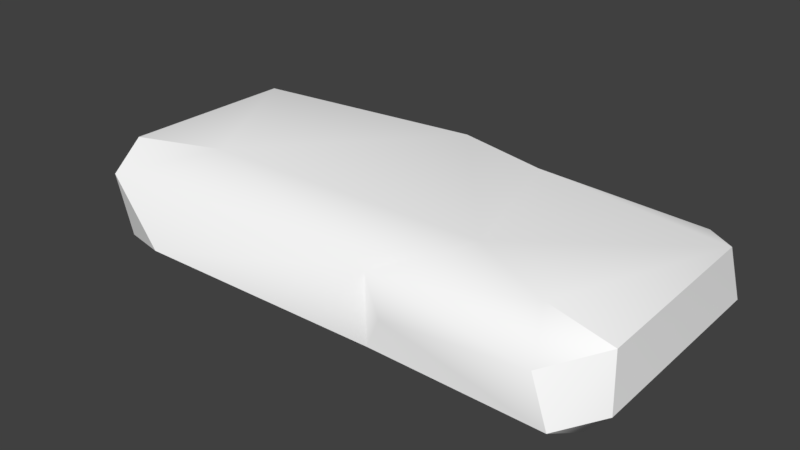 # Source: Stair_element.blend  (saved by Blender 2.78.0; exported with 4.5.12 LTS)
import bpy
from mathutils import Matrix  # noqa: F401  (used for matrix-valued properties, if any)

bpy.ops.wm.read_factory_settings(use_empty=True)
scene = bpy.context.scene
scene.name = 'Scene'

# ---- collections
col_collection_1 = bpy.data.collections.new('Collection 1'); scene.collection.children.link(col_collection_1)

# ---- materials (node trees are filled in below, after node groups)
mat_stone_elements = bpy.data.materials.new('Stone_elements')
mat_stone_elements.alpha_threshold = 0.0
mat_stone_elements.use_transparent_shadow = False
mat_stone_elements.diffuse_color = (1.0, 1.0, 1.0, 1.0)
mat_stone_elements.roughness = 0.5

# ---- material node trees

# ---- world
world_world = bpy.data.worlds.new('World'); scene.world = world_world
world_world.color = (0.05088, 0.05088, 0.05088)
world_world.use_sun_shadow = False
world_world.sun_shadow_jitter_overblur = 0.0
world_world.cycles.sampling_method = 'MANUAL'

# ---- meshes
me_untitled = bpy.data.meshes.new('Untitled')
me_untitled.from_pydata([(7.619, 0.3238, -3.702), (-0.4323, 2.764, -3.192), (-7.573, -0.2631, -3.253), (7.068, -0.2682, 2.658), (-8.044, 1.557, 3.086), (7.63, 2.019, 2.484), (-5.708, 0.1723, 3.732), (7.653, 2.216, -2.73), (3.488, 2.747, 1.61), (-8.158, 2.089, -3.535), (-7.405, 1.049, -3.884), (-5.006, 2.697, 1.743), (-7.619, -0.2649, 3.0), (0.7596, 0.3179, -3.806), (6.587, 1.865, -3.883), (-8.215, 0.5778, 0.9252), (6.832, 0.1948, 3.69), (1.434, 1.895, 3.226), (0.3361, 2.161, -3.831), (7.034, -0.2688, -3.21), (-8.195, 2.301, 2.034), (7.726, 0.4008, 2.582), (6.338, 1.525, 3.637), (5.931, 2.566, 2.639), (-7.61, 2.543, -2.796), (-8.222, 0.5902, -2.983), (1.663, 0.02611, 3.432), (2.238, 1.126, 3.67), (1.85, 2.344, -3.345)], [], [(2, 19, 3), (14, 0, 13), (7, 5, 0), (1, 11, 8), (1, 24, 11), (2, 3, 12), (5, 21, 0), (3, 26, 12), (12, 26, 6), (4, 6, 17), (4, 15, 12), (1, 8, 28), (28, 8, 7), (13, 28, 14), (8, 11, 17), (7, 23, 5), (9, 18, 10), (20, 9, 25), (9, 10, 2), (2, 13, 19), (24, 20, 11), (11, 4, 17), (12, 6, 4), (10, 18, 13), (10, 13, 2), (14, 28, 7), (7, 0, 14), (15, 2, 12), (9, 2, 25), (5, 16, 21), (26, 17, 6), (23, 22, 5), (16, 5, 22), (1, 18, 9), (18, 28, 13), (0, 19, 13), (0, 21, 19), (4, 20, 15), (11, 20, 4), (19, 21, 3), (3, 21, 16), (23, 17, 22), (22, 17, 27), (7, 8, 23), (23, 8, 17), (20, 24, 9), (9, 24, 1), (2, 15, 25), (20, 25, 15), (3, 16, 26), (22, 27, 16), (27, 17, 26), (27, 26, 16), (18, 1, 28)])
me_untitled.polygons.foreach_set('use_smooth', [True] * 54)
_k = set([(0, 7), (0, 13), (0, 14), (0, 19), (0, 21), (2, 10), (2, 12), (2, 19), (2, 25), (3, 16), (3, 19), (4, 6), (4, 12), (4, 20), (5, 7), (5, 21), (5, 22), (5, 23), (6, 12), (6, 26), (7, 14), (9, 10), (9, 20), (9, 24), (9, 25), (11, 20), (14, 28), (15, 25), (16, 21), (16, 22), (16, 26), (18, 28)])
me_untitled.attributes.new('sharp_edge', 'BOOLEAN', 'EDGE').data.foreach_set('value', [ (min(e.vertices), max(e.vertices)) in _k for e in me_untitled.edges])
_uv = me_untitled.uv_layers.new(name='map1')
_uv.uv.foreach_set('vector', [0.863, 0.9043, 0.8584, 0.9717, 0.8313, 0.9701, 0.765, 0.5739, 0.779, 0.5659, 0.7769, 0.6228, 0.7538, 0.5682, 0.7093, 0.5641, 0.7647, 0.5557, 0.7549, 0.6325, 0.7152, 0.6691, 0.7175, 0.6003, 0.7549, 0.6325, 0.7524, 0.6902, 0.7152, 0.6691, 0.863, 0.9043, 0.8313, 0.9701, 0.8342, 0.9022, 0.7093, 0.5641, 0.7106, 0.5504, 0.7647, 0.5557, 0.8313, 0.9701, 0.8291, 0.9449, 0.8342, 0.9022, 0.8342, 0.9022, 0.8291, 0.9449, 0.8297, 0.9108, 0.7017, 0.6962, 0.6879, 0.6771, 0.701, 0.6167, 0.7017, 0.6962, 0.7204, 0.7069, 0.7016, 0.7129, 0.7549, 0.6325, 0.7175, 0.6003, 0.7588, 0.6135, 0.7588, 0.6135, 0.7175, 0.6003, 0.7538, 0.5682, 0.7769, 0.6228, 0.7588, 0.6135, 0.765, 0.5739, 0.7175, 0.6003, 0.7152, 0.6691, 0.701, 0.6167, 0.7538, 0.5682, 0.7112, 0.5798, 0.7093, 0.5641, 0.7593, 0.696, 0.7622, 0.6263, 0.7686, 0.6894, 0.7125, 0.6935, 0.7593, 0.696, 0.7539, 0.7086, 0.7593, 0.696, 0.7686, 0.6894, 0.7808, 0.6923, 0.7808, 0.6923, 0.7769, 0.6228, 0.7856, 0.5709, 0.7524, 0.6902, 0.7125, 0.6935, 0.7152, 0.6691, 0.7152, 0.6691, 0.7017, 0.6962, 0.701, 0.6167, 0.6859, 0.6943, 0.6879, 0.6771, 0.7017, 0.6962, 0.7686, 0.6894, 0.7622, 0.6263, 0.7769, 0.6228, 0.7686, 0.6894, 0.7769, 0.6228, 0.7808, 0.6923, 0.765, 0.5739, 0.7588, 0.6135, 0.7538, 0.5682, 0.7538, 0.5682, 0.7647, 0.5557, 0.765, 0.5739, 0.7204, 0.7069, 0.7552, 0.7178, 0.7016, 0.7129, 0.7593, 0.696, 0.7808, 0.6923, 0.7732, 0.6981, 0.7093, 0.5641, 0.6915, 0.5714, 0.6933, 0.5614, 0.6844, 0.6143, 0.701, 0.6167, 0.6879, 0.6771, 0.7112, 0.5798, 0.7007, 0.5768, 0.7093, 0.5641, 0.6915, 0.5714, 0.7093, 0.5641, 0.7007, 0.5768, 0.7549, 0.6325, 0.7622, 0.6263, 0.7593, 0.696, 0.7622, 0.6263, 0.7588, 0.6135, 0.7769, 0.6228, 0.779, 0.5659, 0.7856, 0.5709, 0.7769, 0.6228, 0.7647, 0.5557, 0.7106, 0.5504, 0.7613, 0.5483, 0.7017, 0.6962, 0.7125, 0.6935, 0.7204, 0.7069, 0.7152, 0.6691, 0.7125, 0.6935, 0.7017, 0.6962, 0.7613, 0.5483, 0.7106, 0.5504, 0.7112, 0.5425, 0.6849, 0.5651, 0.6933, 0.5614, 0.6915, 0.5714, 0.7112, 0.5798, 0.701, 0.6167, 0.7007, 0.5768, 0.7007, 0.5768, 0.701, 0.6167, 0.6942, 0.6096, 0.7538, 0.5682, 0.7175, 0.6003, 0.7112, 0.5798, 0.7112, 0.5798, 0.7175, 0.6003, 0.701, 0.6167, 0.7125, 0.6935, 0.7524, 0.6902, 0.7593, 0.696, 0.7593, 0.696, 0.7524, 0.6902, 0.7549, 0.6325, 0.7552, 0.7178, 0.7204, 0.7069, 0.7539, 0.7086, 0.7125, 0.6935, 0.7539, 0.7086, 0.7204, 0.7069, 0.6849, 0.5651, 0.6915, 0.5714, 0.6844, 0.6143, 0.7007, 0.5768, 0.6942, 0.6096, 0.6915, 0.5714, 0.6942, 0.6096, 0.701, 0.6167, 0.6844, 0.6143, 0.6942, 0.6096, 0.6844, 0.6143, 0.6915, 0.5714, 0.7622, 0.6263, 0.7549, 0.6325, 0.7588, 0.6135])
_uv.active_render = True
_uv = me_untitled.uv_layers.new(name='uvSet')
_uv.uv.foreach_set('vector', [0.533, 0.8561, 0.5838, 0.1759, 0.8554, 0.1955, 0.4698, 0.1841, 0.5475, 0.1482, 0.5243, 0.4653, 0.406, 0.1551, 0.1525, 0.1217, 0.4689, 0.08784, 0.4014, 0.5162, 0.1701, 0.7141, 0.1952, 0.33, 0.4014, 0.5162, 0.3797, 0.8428, 0.1701, 0.7141, 0.533, 0.8561, 0.8554, 0.1955, 0.8237, 0.8768, 0.1525, 0.1217, 0.1683, 0.04792, 0.4689, 0.08784, 0.8554, 0.1955, 0.8771, 0.4485, 0.8237, 0.8768, 0.8237, 0.8768, 0.8771, 0.4485, 0.8703, 0.7898, 0.09069, 0.8673, 0.01842, 0.7553, 0.09954, 0.4183, 0.09069, 0.8673, 0.1923, 0.9291, 0.08903, 0.9586, 0.4014, 0.5162, 0.1952, 0.33, 0.4284, 0.4098, 0.4284, 0.4098, 0.1952, 0.33, 0.406, 0.1551, 0.5243, 0.4653, 0.4284, 0.4098, 0.4698, 0.1841, 0.1952, 0.33, 0.1701, 0.7141, 0.09954, 0.4183, 0.406, 0.1551, 0.168, 0.209, 0.1525, 0.1217, 0.4163, 0.8763, 0.4429, 0.4832, 0.4669, 0.8386, 0.1512, 0.8523, 0.4163, 0.8763, 0.3808, 0.9441, 0.4163, 0.8763, 0.4669, 0.8386, 0.533, 0.8561, 0.533, 0.8561, 0.5243, 0.4653, 0.5838, 0.1759, 0.3797, 0.8428, 0.1512, 0.8523, 0.1701, 0.7141, 0.1701, 0.7141, 0.09069, 0.8673, 0.09954, 0.4183, 0.003494, 0.8524, 0.01842, 0.7553, 0.09069, 0.8673, 0.4669, 0.8386, 0.4429, 0.4832, 0.5243, 0.4653, 0.4669, 0.8386, 0.5243, 0.4653, 0.533, 0.8561, 0.4698, 0.1841, 0.4284, 0.4098, 0.406, 0.1551, 0.406, 0.1551, 0.4689, 0.08784, 0.4698, 0.1841, 0.1923, 0.9291, 0.3874, 0.996, 0.08903, 0.9586, 0.4163, 0.8763, 0.533, 0.8561, 0.491, 0.8898, 0.1525, 0.1217, 0.0558, 0.1629, 0.06883, 0.1056, 0.008764, 0.4017, 0.09954, 0.4183, 0.01842, 0.7553, 0.168, 0.209, 0.1079, 0.1935, 0.1525, 0.1217, 0.0558, 0.1629, 0.1525, 0.1217, 0.1079, 0.1935, 0.4014, 0.5162, 0.4429, 0.4832, 0.4163, 0.8763, 0.4429, 0.4832, 0.4284, 0.4098, 0.5243, 0.4653, 0.5475, 0.1482, 0.5838, 0.1759, 0.5243, 0.4653, 0.4689, 0.08784, 0.1683, 0.04792, 0.4505, 0.04651, 0.09069, 0.8673, 0.1512, 0.8523, 0.1923, 0.9291, 0.1701, 0.7141, 0.1512, 0.8523, 0.09069, 0.8673, 0.4505, 0.04651, 0.1683, 0.04792, 0.1718, 0.003968, 0.02265, 0.1214, 0.06883, 0.1056, 0.0558, 0.1629, 0.168, 0.209, 0.09954, 0.4183, 0.1079, 0.1935, 0.1079, 0.1935, 0.09954, 0.4183, 0.06357, 0.3764, 0.406, 0.1551, 0.1952, 0.33, 0.168, 0.209, 0.168, 0.209, 0.1952, 0.33, 0.09954, 0.4183, 0.1512, 0.8523, 0.3797, 0.8428, 0.4163, 0.8763, 0.4163, 0.8763, 0.3797, 0.8428, 0.4014, 0.5162, 0.3874, 0.996, 0.1923, 0.9291, 0.3808, 0.9441, 0.1512, 0.8523, 0.3808, 0.9441, 0.1923, 0.9291, 0.02265, 0.1214, 0.0558, 0.1629, 0.008764, 0.4017, 0.1079, 0.1935, 0.06357, 0.3764, 0.0558, 0.1629, 0.06357, 0.3764, 0.09954, 0.4183, 0.008764, 0.4017, 0.06357, 0.3764, 0.008764, 0.4017, 0.0558, 0.1629, 0.4429, 0.4832, 0.4014, 0.5162, 0.4284, 0.4098])
_ca = me_untitled.color_attributes.new('Col', 'BYTE_COLOR', 'CORNER')
_ca.data.foreach_set('color', [0.1878, 0.1651, 0.1559, 1.0, 0.1878, 0.1651, 0.1559, 1.0, 0.1878, 0.1651, 0.1559, 1.0, 0.1878, 0.1651, 0.1559, 1.0, 0.1878, 0.1651, 0.1559, 1.0, 0.1878, 0.1651, 0.1559, 1.0, 0.1878, 0.1651, 0.1559, 1.0, 0.1878, 0.1651, 0.1559, 1.0, 0.1878, 0.1651, 0.1559, 1.0, 0.1878, 0.1651, 0.1559, 1.0, 0.1878, 0.1651, 0.1559, 1.0, 0.1878, 0.1651, 0.1559, 1.0, 0.1878, 0.1651, 0.1559, 1.0, 0.1878, 0.1651, 0.1559, 1.0, 0.1878, 0.1651, 0.1559, 1.0, 0.1878, 0.1651, 0.1559, 1.0, 0.1878, 0.1651, 0.1559, 1.0, 0.1878, 0.1651, 0.1559, 1.0, 0.1878, 0.1651, 0.1559, 1.0, 0.1878, 0.1651, 0.1559, 1.0, 0.1878, 0.1651, 0.1559, 1.0, 0.1878, 0.1651, 0.1559, 1.0, 0.1878, 0.1651, 0.1559, 1.0, 0.1878, 0.1651, 0.1559, 1.0, 0.1878, 0.1651, 0.1559, 1.0, 0.1878, 0.1651, 0.1559, 1.0, 0.1878, 0.1651, 0.1559, 1.0, 0.1878, 0.1651, 0.1559, 1.0, 0.1878, 0.1651, 0.1559, 1.0, 0.1878, 0.1651, 0.1559, 1.0, 0.1878, 0.1651, 0.1559, 1.0, 0.1878, 0.1651, 0.1559, 1.0, 0.1878, 0.1651, 0.1559, 1.0, 0.1878, 0.1651, 0.1559, 1.0, 0.1878, 0.1651, 0.1559, 1.0, 0.1878, 0.1651, 0.1559, 1.0, 0.1878, 0.1651, 0.1559, 1.0, 0.1878, 0.1651, 0.1559, 1.0, 0.1878, 0.1651, 0.1559, 1.0, 0.1878, 0.1651, 0.1559, 1.0, 0.1878, 0.1651, 0.1559, 1.0, 0.1878, 0.1651, 0.1559, 1.0, 0.1878, 0.1651, 0.1559, 1.0, 0.1878, 0.1651, 0.1559, 1.0, 0.1878, 0.1651, 0.1559, 1.0, 0.1878, 0.1651, 0.1559, 1.0, 0.1878, 0.1651, 0.1559, 1.0, 0.1878, 0.1651, 0.1559, 1.0, 0.1878, 0.1651, 0.1559, 1.0, 0.1878, 0.1651, 0.1559, 1.0, 0.1878, 0.1651, 0.1559, 1.0, 0.1878, 0.1651, 0.1559, 1.0, 0.1878, 0.1651, 0.1559, 1.0, 0.1878, 0.1651, 0.1559, 1.0, 0.1878, 0.1651, 0.1559, 1.0, 0.1878, 0.1651, 0.1559, 1.0, 0.1878, 0.1651, 0.1559, 1.0, 0.1878, 0.1651, 0.1559, 1.0, 0.1878, 0.1651, 0.1559, 1.0, 0.1878, 0.1651, 0.1559, 1.0, 0.1878, 0.1651, 0.1559, 1.0, 0.1878, 0.1651, 0.1559, 1.0, 0.1878, 0.1651, 0.1559, 1.0, 0.1878, 0.1651, 0.1559, 1.0, 0.1878, 0.1651, 0.1559, 1.0, 0.1878, 0.1651, 0.1559, 1.0, 0.1878, 0.1651, 0.1559, 1.0, 0.1878, 0.1651, 0.1559, 1.0, 0.1878, 0.1651, 0.1559, 1.0, 0.1878, 0.1651, 0.1559, 1.0, 0.1878, 0.1651, 0.1559, 1.0, 0.1878, 0.1651, 0.1559, 1.0, 0.1878, 0.1651, 0.1559, 1.0, 0.1878, 0.1651, 0.1559, 1.0, 0.1878, 0.1651, 0.1559, 1.0, 0.1878, 0.1651, 0.1559, 1.0, 0.1878, 0.1651, 0.1559, 1.0, 0.1878, 0.1651, 0.1559, 1.0, 0.1878, 0.1651, 0.1559, 1.0, 0.1878, 0.1651, 0.1559, 1.0, 0.1878, 0.1651, 0.1559, 1.0, 0.1878, 0.1651, 0.1559, 1.0, 0.1878, 0.1651, 0.1559, 1.0, 0.1878, 0.1651, 0.1559, 1.0, 0.1878, 0.1651, 0.1559, 1.0, 0.1878, 0.1651, 0.1559, 1.0, 0.1878, 0.1651, 0.1559, 1.0, 0.1878, 0.1651, 0.1559, 1.0, 0.1878, 0.1651, 0.1559, 1.0, 0.1878, 0.1651, 0.1559, 1.0, 0.1878, 0.1651, 0.1559, 1.0, 0.1878, 0.1651, 0.1559, 1.0, 0.1878, 0.1651, 0.1559, 1.0, 0.1878, 0.1651, 0.1559, 1.0, 0.1878, 0.1651, 0.1559, 1.0, 0.1878, 0.1651, 0.1559, 1.0, 0.1878, 0.1651, 0.1559, 1.0, 0.1878, 0.1651, 0.1559, 1.0, 0.1878, 0.1651, 0.1559, 1.0, 0.1878, 0.1651, 0.1559, 1.0, 0.1878, 0.1651, 0.1559, 1.0, 0.1878, 0.1651, 0.1559, 1.0, 0.1878, 0.1651, 0.1559, 1.0, 0.1878, 0.1651, 0.1559, 1.0, 0.1878, 0.1651, 0.1559, 1.0, 0.1878, 0.1651, 0.1559, 1.0, 0.1878, 0.1651, 0.1559, 1.0, 0.1878, 0.1651, 0.1559, 1.0, 0.1878, 0.1651, 0.1559, 1.0, 0.1878, 0.1651, 0.1559, 1.0, 0.1878, 0.1651, 0.1559, 1.0, 0.1878, 0.1651, 0.1559, 1.0, 0.1878, 0.1651, 0.1559, 1.0, 0.1878, 0.1651, 0.1559, 1.0, 0.1878, 0.1651, 0.1559, 1.0, 0.1878, 0.1651, 0.1559, 1.0, 0.1878, 0.1651, 0.1559, 1.0, 0.1878, 0.1651, 0.1559, 1.0, 0.1878, 0.1651, 0.1559, 1.0, 0.1878, 0.1651, 0.1559, 1.0, 0.1878, 0.1651, 0.1559, 1.0, 0.1878, 0.1651, 0.1559, 1.0, 0.1878, 0.1651, 0.1559, 1.0, 0.1878, 0.1651, 0.1559, 1.0, 0.1878, 0.1651, 0.1559, 1.0, 0.1878, 0.1651, 0.1559, 1.0, 0.1878, 0.1651, 0.1559, 1.0, 0.1878, 0.1651, 0.1559, 1.0, 0.1878, 0.1651, 0.1559, 1.0, 0.1878, 0.1651, 0.1559, 1.0, 0.1878, 0.1651, 0.1559, 1.0, 0.1878, 0.1651, 0.1559, 1.0, 0.1878, 0.1651, 0.1559, 1.0, 0.1878, 0.1651, 0.1559, 1.0, 0.1878, 0.1651, 0.1559, 1.0, 0.1878, 0.1651, 0.1559, 1.0, 0.1878, 0.1651, 0.1559, 1.0, 0.1878, 0.1651, 0.1559, 1.0, 0.1878, 0.1651, 0.1559, 1.0, 0.1878, 0.1651, 0.159, 1.0, 0.1878, 0.1651, 0.1559, 1.0, 0.1878, 0.1651, 0.1559, 1.0, 0.1878, 0.1651, 0.1559, 1.0, 0.1878, 0.1651, 0.1559, 1.0, 0.1878, 0.1651, 0.1559, 1.0, 0.1878, 0.1651, 0.1559, 1.0, 0.1878, 0.1651, 0.1559, 1.0, 0.1878, 0.1651, 0.1559, 1.0, 0.1878, 0.1651, 0.1559, 1.0, 0.1878, 0.1651, 0.1559, 1.0, 0.1878, 0.1651, 0.1559, 1.0, 0.1878, 0.1651, 0.1559, 1.0, 0.1878, 0.1651, 0.1559, 1.0, 0.1878, 0.1651, 0.1559, 1.0, 0.1878, 0.1651, 0.1559, 1.0, 0.1878, 0.1651, 0.1559, 1.0, 0.1878, 0.1651, 0.1559, 1.0, 0.1878, 0.1651, 0.1559, 1.0, 0.1878, 0.1651, 0.1559, 1.0, 0.1878, 0.1651, 0.1559, 1.0, 0.1878, 0.1651, 0.1559, 1.0, 0.1878, 0.1651, 0.1559, 1.0])
me_untitled.materials.append(mat_stone_elements)
me_untitled.use_remesh_preserve_volume = False
me_untitled.use_remesh_preserve_attributes = False
me_untitled.use_mirror_vertex_groups = False
me_untitled.update()
me_untitled.normals_split_custom_set([tuple(v) for v in zip(*[iter([-0.0002733, -1.0, -0.0001876, -0.000389, -1.0, 9.891e-05, 0.0002157, -0.9997, 0.02399, -0.0008147, -0.04695, -0.9989, 0.01507, -0.1065, -0.9942, 0.002336, -0.3755, -0.9268, 0.9998, -0.02006, 0.003643, 0.9989, 0.04383, -0.01387, 1.0, -0.001641, -0.001407, 0.003412, 0.992, -0.1265, -0.03901, 0.9794, 0.1981, 0.01733, 0.9982, 0.05688, 0.003412, 0.992, -0.1265, -0.1267, 0.9861, -0.1073, -0.03901, 0.9794, 0.1981, -0.0002733, -1.0, -0.0001876, 0.0002157, -0.9997, 0.02399, -0.0001154, -0.9999, 0.01082, 0.9989, 0.04383, -0.01387, 0.9982, 0.0581, -0.01778, 1.0, -0.001641, -0.001407, 0.0002157, -0.9997, 0.02399, 0.009239, -0.9102, 0.414, -0.0001154, -0.9999, 0.01082, -0.0001154, -0.9999, 0.01082, 0.009239, -0.9102, 0.414, 0.003496, -0.8628, 0.5055, -0.03684, 0.6576, 0.7524, -0.02096, 0.3607, 0.9324, -0.004003, 0.6662, 0.7458, -0.9743, -0.1659, 0.1521, -0.951, -0.3086, 0.01988, -0.9193, -0.3777, 0.1107, 0.003412, 0.992, -0.1265, 0.01733, 0.9982, 0.05688, 0.08694, 0.9886, -0.1233, 0.08694, 0.9886, -0.1233, 0.01733, 0.9982, 0.05688, 0.06564, 0.9925, -0.103, 0.002336, -0.3755, -0.9268, -0.03668, 0.24, -0.9701, -0.0008147, -0.04695, -0.9989, 0.01733, 0.9982, 0.05688, -0.03901, 0.9794, 0.1981, -0.004003, 0.6662, 0.7458, 0.06564, 0.9925, -0.103, 0.121, 0.9655, 0.2308, 0.309, 0.9503, 0.03728, -0.0452, 0.5675, -0.8222, 0.04434, 0.1981, -0.9792, -0.0314, -0.07005, -0.997, -0.9993, -0.007068, 0.03695, -0.9992, 0.03962, -0.008138, -0.9993, 0.03551, -0.006736, -0.6553, -0.2483, -0.7134, -0.6696, -0.2502, -0.6993, -0.6504, -0.2476, -0.7181, -0.02784, -0.4498, -0.8927, 0.002336, -0.3755, -0.9268, 0.0108, -0.6533, -0.757, -0.1267, 0.9861, -0.1073, -0.1331, 0.9905, 0.03353, -0.03901, 0.9794, 0.1981, -0.03901, 0.9794, 0.1981, -0.03684, 0.6576, 0.7524, -0.004003, 0.6662, 0.7458, -0.331, -0.1217, 0.9358, -0.331, -0.1217, 0.9358, -0.331, -0.1217, 0.9358, -0.0314, -0.07005, -0.997, 0.04434, 0.1981, -0.9792, 0.002336, -0.3755, -0.9268, -0.0314, -0.07005, -0.997, 0.002336, -0.3755, -0.9268, -0.02784, -0.4498, -0.8927, 0.05662, 0.9392, -0.3386, 0.08694, 0.9886, -0.1233, 0.06564, 0.9925, -0.103, 0.6348, 0.3439, -0.692, 0.6348, 0.3439, -0.692, 0.6348, 0.3439, -0.692, -0.951, -0.3086, 0.01988, -0.7996, -0.6005, -0.001952, -0.9193, -0.3777, 0.1107, -0.6553, -0.2483, -0.7134, -0.6504, -0.2476, -0.7181, -0.6294, -0.2447, -0.7375, 0.681, 0.1729, 0.7116, 0.6742, 0.1792, 0.7165, 0.7679, 0.08428, 0.635, 0.00529, 0.04423, 0.999, -0.004003, 0.6662, 0.7458, -0.02096, 0.3607, 0.9324, 0.121, 0.9655, 0.2308, 0.03649, 0.4101, 0.9113, 0.289, 0.7193, 0.6317, 0.6742, 0.1792, 0.7165, 0.681, 0.1729, 0.7116, 0.5899, 0.2499, 0.7678, 0.003412, 0.992, -0.1265, 0.04434, 0.1981, -0.9792, -0.0452, 0.5675, -0.8222, 0.04434, 0.1981, -0.9792, -0.03668, 0.24, -0.9701, 0.002336, -0.3755, -0.9268, 0.01205, -0.6461, -0.7632, 0.0108, -0.6533, -0.757, 0.002336, -0.3755, -0.9268, 0.7106, -0.7036, -0.003524, 0.7145, -0.6985, 0.03997, 0.7107, -0.7035, -0.003563, -0.9743, -0.1659, 0.1521, -0.9993, -0.007068, 0.03695, -0.951, -0.3086, 0.01988, -0.03901, 0.9794, 0.1981, -0.04757, 0.8122, 0.5814, -0.03684, 0.6576, 0.7524, 0.7107, -0.7035, -0.003563, 0.7145, -0.6985, 0.03997, 0.7152, -0.6957, 0.06792, 0.7152, -0.6957, 0.06792, 0.7145, -0.6985, 0.03997, 0.6686, -0.6094, 0.426, 0.121, 0.9655, 0.2308, -0.004003, 0.6662, 0.7458, 0.03649, 0.4101, 0.9113, 0.03649, 0.4101, 0.9113, -0.004003, 0.6662, 0.7458, -0.08799, 0.1024, 0.9908, 0.06564, 0.9925, -0.103, 0.01733, 0.9982, 0.05688, 0.121, 0.9655, 0.2308, 0.121, 0.9655, 0.2308, 0.01733, 0.9982, 0.05688, -0.004003, 0.6662, 0.7458, -0.1331, 0.9905, 0.03353, -0.1267, 0.9861, -0.1073, -0.6096, 0.7919, -0.03415, -0.0452, 0.5675, -0.8222, -0.1267, 0.9861, -0.1073, 0.003412, 0.992, -0.1265, -0.7996, -0.6005, -0.001952, -0.951, -0.3086, 0.01988, -0.7962, -0.605, -0.0005119, -0.9993, -0.007068, 0.03695, -0.9993, 0.03551, -0.006736, -0.951, -0.3086, 0.01988, 0.0002157, -0.9997, 0.02399, 0.00921, -0.9116, 0.411, 0.009239, -0.9102, 0.414, 0.03649, 0.4101, 0.9113, -0.08799, 0.1024, 0.9908, -0.00486, -0.001982, 1.0, -0.08799, 0.1024, 0.9908, -0.004003, 0.6662, 0.7458, 0.00529, 0.04423, 0.999, -0.08799, 0.1024, 0.9908, 0.00529, 0.04423, 0.999, -0.00486, -0.001982, 1.0, 0.04434, 0.1981, -0.9792, 0.003412, 0.992, -0.1265, 0.08694, 0.9886, -0.1233])] * 3)])

# ---- objects
ob_polysurface159 = bpy.data.objects.new('polySurface159', me_untitled)

# ---- transforms, parenting, visibility, modifiers, constraints
ob_polysurface159.location = (-0.04134, 0.03, -0.001963)
ob_polysurface159.rotation_euler = (1.571, -0.0, 0.0)
ob_polysurface159.scale = (0.1481, 0.1481, 0.1481)
ob_polysurface159.color = (0.8, 0.8, 0.8, 1.0)
ob_polysurface159.lineart.crease_threshold = 0.0

# ---- collection membership
col_collection_1.objects.link(ob_polysurface159)

# ---- scene / render settings (as saved in the file)
scene.frame_start = 1; scene.frame_end = 250; scene.frame_set(1)
scene.render.engine = 'BLENDER_EEVEE_NEXT'
scene.render.resolution_percentage = 50
scene.render.dither_intensity = 0.0
scene.cycles.use_denoising = False
scene.cycles.samples = 128
scene.cycles.sampling_pattern = 'TABULATED_SOBOL'
scene.cycles.light_sampling_threshold = 0.0
scene.cycles.use_adaptive_sampling = False
scene.cycles.use_light_tree = False
scene.cycles.blur_glossy = 0.0
scene.cycles.sample_clamp_indirect = 0.0
scene.view_settings.view_transform = 'Standard'
bpy.context.view_layer.update()

# ---- added for rendering (the .blend has no active camera and no usable light): camera, sun
cam_auto = bpy.data.cameras.new('AutoCamera')
cam_auto.lens = 50.0
cam_auto.sensor_width = 36.0
cam_auto.clip_end = 1000.0
ob_auto_camera = bpy.data.objects.new('AutoCamera', cam_auto)
scene.collection.objects.link(ob_auto_camera)
ob_auto_camera.location = (2.37937, -2.9077, 2.14875)
ob_auto_camera.rotation_euler = (1.09748, -7.21219e-08, 0.694738)
scene.camera = ob_auto_camera
light_auto_sun = bpy.data.lights.new('AutoSun', 'SUN')
light_auto_sun.energy = 3.0
light_auto_sun.angle = 0.0523599
ob_auto_sun = bpy.data.objects.new('AutoSun', light_auto_sun)
scene.collection.objects.link(ob_auto_sun)
ob_auto_sun.rotation_euler = (0.872665, 0.174533, 0.523599)
bpy.context.view_layer.update()
